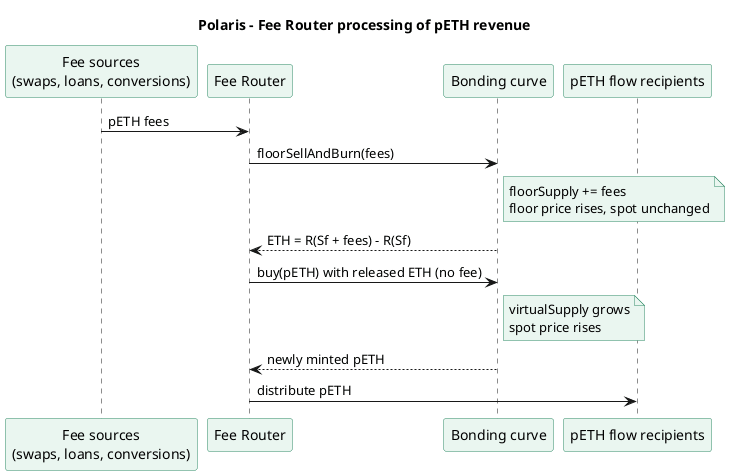

The diagram above was rendered by PlantUML. Its source (embedded in the PNG):
@startuml
title Polaris - Fee Router processing of pETH revenue
skinparam shadowing false
skinparam sequence {
  ParticipantBackgroundColor #EAF6F0
  ParticipantBorderColor #2E8B67
}
skinparam note {
  BackgroundColor #EAF6F0
  BorderColor #2E8B67
}
participant "Fee sources\n(swaps, loans, conversions)" as SRC
participant "Fee Router" as FR
participant "Bonding curve" as BC
participant "pETH flow recipients" as REC
SRC -> FR : pETH fees
FR -> BC : floorSellAndBurn(fees)
note right of BC : floorSupply += fees\nfloor price rises, spot unchanged
BC --> FR : ETH = R(Sf + fees) - R(Sf)
FR -> BC : buy(pETH) with released ETH (no fee)
note right of BC : virtualSupply grows\nspot price rises
BC --> FR : newly minted pETH
FR -> REC : distribute pETH
@enduml